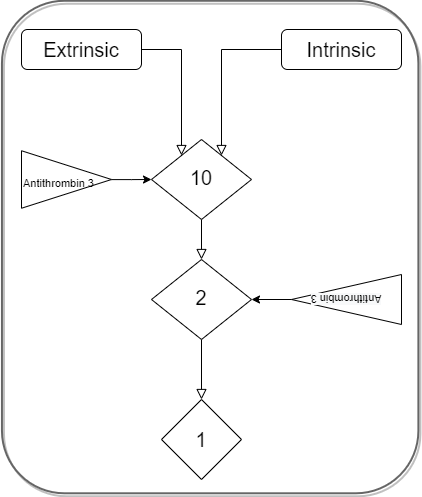

The diagram above was exported from draw.io. Its source (the exported page's mxGraphModel, read from the mxfile embedded in the PNG):
<mxGraphModel dx="777" dy="759" grid="1" gridSize="10" guides="1" tooltips="1" connect="1" arrows="1" fold="1" page="0" pageScale="1" pageWidth="827" pageHeight="1169" math="0" shadow="0">
  <root>
    <mxCell id="WIyWlLk6GJQsqaUBKTNV-0" />
    <mxCell id="WIyWlLk6GJQsqaUBKTNV-1" parent="WIyWlLk6GJQsqaUBKTNV-0" />
    <mxCell id="WIyWlLk6GJQsqaUBKTNV-2" value="" style="rounded=0;html=1;jettySize=auto;orthogonalLoop=1;fontSize=11;endArrow=block;endFill=0;endSize=8;strokeWidth=1;shadow=0;labelBackgroundColor=none;edgeStyle=orthogonalEdgeStyle;" parent="WIyWlLk6GJQsqaUBKTNV-1" source="WIyWlLk6GJQsqaUBKTNV-3" target="WIyWlLk6GJQsqaUBKTNV-6" edge="1">
      <mxGeometry relative="1" as="geometry">
        <Array as="points">
          <mxPoint x="200" y="80" />
        </Array>
      </mxGeometry>
    </mxCell>
    <mxCell id="rz9cTGAjak_USLxjdTdr-4" value="&lt;span style=&quot;text-align: left; background-color: rgb(248, 249, 250);&quot;&gt;Antithrombin 3&lt;/span&gt;" style="triangle;whiteSpace=wrap;html=1;fontSize=11;fontColor=none;rotation=-180;" vertex="1" parent="WIyWlLk6GJQsqaUBKTNV-1">
      <mxGeometry x="310" y="305" width="110" height="50" as="geometry" />
    </mxCell>
    <mxCell id="WIyWlLk6GJQsqaUBKTNV-3" value="&lt;font style=&quot;font-size: 20px;&quot;&gt;Extrinsic&lt;/font&gt;" style="rounded=1;whiteSpace=wrap;html=1;fontSize=12;glass=0;strokeWidth=1;shadow=0;" parent="WIyWlLk6GJQsqaUBKTNV-1" vertex="1">
      <mxGeometry x="40" y="60" width="120" height="40" as="geometry" />
    </mxCell>
    <mxCell id="WIyWlLk6GJQsqaUBKTNV-4" value="Yes" style="rounded=0;html=1;jettySize=auto;orthogonalLoop=1;fontSize=11;endArrow=block;endFill=0;endSize=8;strokeWidth=1;shadow=0;labelBackgroundColor=none;edgeStyle=orthogonalEdgeStyle;fontColor=none;noLabel=1;" parent="WIyWlLk6GJQsqaUBKTNV-1" source="WIyWlLk6GJQsqaUBKTNV-6" target="WIyWlLk6GJQsqaUBKTNV-10" edge="1">
      <mxGeometry y="20" relative="1" as="geometry">
        <mxPoint as="offset" />
      </mxGeometry>
    </mxCell>
    <mxCell id="WIyWlLk6GJQsqaUBKTNV-5" value="No" style="edgeStyle=orthogonalEdgeStyle;rounded=0;html=1;jettySize=auto;orthogonalLoop=1;fontSize=11;endArrow=block;endFill=0;endSize=8;strokeWidth=1;shadow=0;labelBackgroundColor=none;fontColor=none;noLabel=1;" parent="WIyWlLk6GJQsqaUBKTNV-1" source="WIyWlLk6GJQsqaUBKTNV-7" target="WIyWlLk6GJQsqaUBKTNV-6" edge="1">
      <mxGeometry y="10" relative="1" as="geometry">
        <mxPoint as="offset" />
        <Array as="points">
          <mxPoint x="240" y="80" />
        </Array>
      </mxGeometry>
    </mxCell>
    <mxCell id="WIyWlLk6GJQsqaUBKTNV-6" value="&lt;font style=&quot;font-size: 20px;&quot;&gt;10&lt;/font&gt;" style="rhombus;whiteSpace=wrap;html=1;shadow=0;fontFamily=Helvetica;fontSize=12;align=center;strokeWidth=1;spacing=6;spacingTop=-4;" parent="WIyWlLk6GJQsqaUBKTNV-1" vertex="1">
      <mxGeometry x="170" y="170" width="100" height="80" as="geometry" />
    </mxCell>
    <mxCell id="WIyWlLk6GJQsqaUBKTNV-7" value="&lt;font style=&quot;font-size: 20px;&quot;&gt;Intrinsic&lt;/font&gt;" style="rounded=1;whiteSpace=wrap;html=1;fontSize=12;glass=0;strokeWidth=1;shadow=0;" parent="WIyWlLk6GJQsqaUBKTNV-1" vertex="1">
      <mxGeometry x="300" y="60" width="120" height="40" as="geometry" />
    </mxCell>
    <mxCell id="WIyWlLk6GJQsqaUBKTNV-8" value="No" style="rounded=0;jettySize=auto;orthogonalLoop=1;fontSize=11;endArrow=block;endFill=0;endSize=8;strokeWidth=1;shadow=0;labelBackgroundColor=none;edgeStyle=orthogonalEdgeStyle;fontColor=none;html=1;noLabel=1;" parent="WIyWlLk6GJQsqaUBKTNV-1" source="WIyWlLk6GJQsqaUBKTNV-10" edge="1">
      <mxGeometry x="0.3333" y="20" relative="1" as="geometry">
        <mxPoint as="offset" />
        <mxPoint x="220" y="430" as="targetPoint" />
      </mxGeometry>
    </mxCell>
    <mxCell id="WIyWlLk6GJQsqaUBKTNV-10" value="&lt;font style=&quot;font-size: 20px;&quot;&gt;2&lt;/font&gt;" style="rhombus;whiteSpace=wrap;html=1;shadow=0;fontFamily=Helvetica;fontSize=12;align=center;strokeWidth=1;spacing=6;spacingTop=-4;" parent="WIyWlLk6GJQsqaUBKTNV-1" vertex="1">
      <mxGeometry x="170" y="290" width="100" height="80" as="geometry" />
    </mxCell>
    <mxCell id="rz9cTGAjak_USLxjdTdr-0" value="1" style="rhombus;whiteSpace=wrap;html=1;fontSize=20;" vertex="1" parent="WIyWlLk6GJQsqaUBKTNV-1">
      <mxGeometry x="180" y="430" width="80" height="80" as="geometry" />
    </mxCell>
    <mxCell id="rz9cTGAjak_USLxjdTdr-2" value="" style="edgeStyle=orthogonalEdgeStyle;rounded=0;orthogonalLoop=1;jettySize=auto;html=1;fontSize=20;fontColor=none;" edge="1" parent="WIyWlLk6GJQsqaUBKTNV-1" source="rz9cTGAjak_USLxjdTdr-1" target="WIyWlLk6GJQsqaUBKTNV-6">
      <mxGeometry relative="1" as="geometry" />
    </mxCell>
    <mxCell id="rz9cTGAjak_USLxjdTdr-1" value="&lt;font style=&quot;font-size: 11px;&quot;&gt;Antithrombin 3&lt;/font&gt;" style="triangle;whiteSpace=wrap;html=1;fontSize=20;fontColor=none;align=left;" vertex="1" parent="WIyWlLk6GJQsqaUBKTNV-1">
      <mxGeometry x="40" y="181.25" width="90" height="57.5" as="geometry" />
    </mxCell>
    <mxCell id="rz9cTGAjak_USLxjdTdr-5" value="" style="edgeStyle=orthogonalEdgeStyle;rounded=0;orthogonalLoop=1;jettySize=auto;html=1;fontSize=11;fontColor=none;" edge="1" parent="WIyWlLk6GJQsqaUBKTNV-1" source="rz9cTGAjak_USLxjdTdr-4" target="WIyWlLk6GJQsqaUBKTNV-10">
      <mxGeometry relative="1" as="geometry" />
    </mxCell>
    <mxCell id="rz9cTGAjak_USLxjdTdr-7" value="" style="rounded=1;whiteSpace=wrap;html=1;fontSize=11;fontColor=#333333;strokeWidth=2;fillColor=none;rotation=-90;shadow=1;glass=0;sketch=0;strokeColor=#666666;" vertex="1" parent="WIyWlLk6GJQsqaUBKTNV-1">
      <mxGeometry x="-17.59" y="69.31" width="492.53" height="416.44" as="geometry" />
    </mxCell>
  </root>
</mxGraphModel>